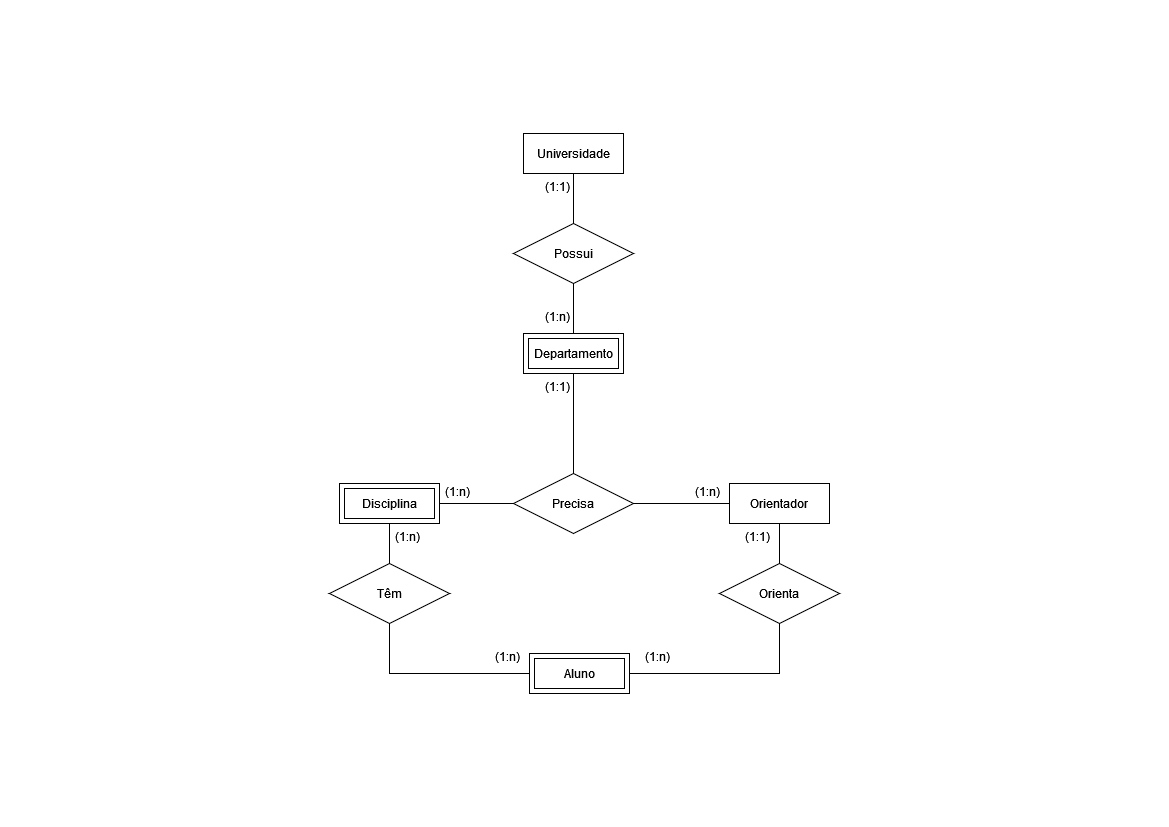

The diagram above was exported from draw.io. Its source (the exported page's mxGraphModel, read from the mxfile embedded in the PNG):
<mxGraphModel dx="2200" dy="1155" grid="1" gridSize="10" guides="1" tooltips="1" connect="1" arrows="1" fold="1" page="1" pageScale="1" pageWidth="1169" pageHeight="827" background="none" math="0" shadow="1">
  <root>
    <mxCell id="0" />
    <mxCell id="1" parent="0" />
    <mxCell id="P231GQMHOGn4UMRnSnoh-1" value="Universidade" style="whiteSpace=wrap;html=1;align=center;" parent="1" vertex="1">
      <mxGeometry x="523" y="133" width="100" height="40" as="geometry" />
    </mxCell>
    <mxCell id="P231GQMHOGn4UMRnSnoh-4" value="Orientador" style="whiteSpace=wrap;html=1;align=center;" parent="1" vertex="1">
      <mxGeometry x="729" y="483" width="100" height="40" as="geometry" />
    </mxCell>
    <mxCell id="P231GQMHOGn4UMRnSnoh-8" value="Departamento" style="shape=ext;margin=3;double=1;whiteSpace=wrap;html=1;align=center;" parent="1" vertex="1">
      <mxGeometry x="523" y="333" width="100" height="40" as="geometry" />
    </mxCell>
    <mxCell id="P231GQMHOGn4UMRnSnoh-9" value="Disciplina" style="shape=ext;margin=3;double=1;whiteSpace=wrap;html=1;align=center;" parent="1" vertex="1">
      <mxGeometry x="339" y="483" width="100" height="40" as="geometry" />
    </mxCell>
    <mxCell id="P231GQMHOGn4UMRnSnoh-10" value="Aluno" style="shape=ext;margin=3;double=1;whiteSpace=wrap;html=1;align=center;" parent="1" vertex="1">
      <mxGeometry x="529" y="653" width="100" height="40" as="geometry" />
    </mxCell>
    <mxCell id="P231GQMHOGn4UMRnSnoh-13" value="Possui" style="shape=rhombus;perimeter=rhombusPerimeter;whiteSpace=wrap;html=1;align=center;" parent="1" vertex="1">
      <mxGeometry x="513" y="223" width="120" height="60" as="geometry" />
    </mxCell>
    <mxCell id="P231GQMHOGn4UMRnSnoh-14" value="" style="endArrow=none;html=1;rounded=0;exitX=0.5;exitY=1;exitDx=0;exitDy=0;entryX=0.5;entryY=0;entryDx=0;entryDy=0;" parent="1" source="P231GQMHOGn4UMRnSnoh-1" target="P231GQMHOGn4UMRnSnoh-13" edge="1">
      <mxGeometry relative="1" as="geometry">
        <mxPoint x="599" y="123" as="sourcePoint" />
        <mxPoint x="759" y="123" as="targetPoint" />
      </mxGeometry>
    </mxCell>
    <mxCell id="P231GQMHOGn4UMRnSnoh-15" value="" style="endArrow=none;html=1;rounded=0;exitX=0.5;exitY=1;exitDx=0;exitDy=0;entryX=0.5;entryY=0;entryDx=0;entryDy=0;" parent="1" source="P231GQMHOGn4UMRnSnoh-13" target="P231GQMHOGn4UMRnSnoh-8" edge="1">
      <mxGeometry relative="1" as="geometry">
        <mxPoint x="599" y="353" as="sourcePoint" />
        <mxPoint x="759" y="353" as="targetPoint" />
      </mxGeometry>
    </mxCell>
    <mxCell id="P231GQMHOGn4UMRnSnoh-16" value="Precisa" style="shape=rhombus;perimeter=rhombusPerimeter;whiteSpace=wrap;html=1;align=center;" parent="1" vertex="1">
      <mxGeometry x="513" y="473" width="120" height="60" as="geometry" />
    </mxCell>
    <mxCell id="P231GQMHOGn4UMRnSnoh-17" value="Têm" style="shape=rhombus;perimeter=rhombusPerimeter;whiteSpace=wrap;html=1;align=center;" parent="1" vertex="1">
      <mxGeometry x="329" y="563" width="120" height="60" as="geometry" />
    </mxCell>
    <mxCell id="P231GQMHOGn4UMRnSnoh-18" value="" style="endArrow=none;html=1;rounded=0;exitX=0.5;exitY=1;exitDx=0;exitDy=0;entryX=0.5;entryY=0;entryDx=0;entryDy=0;" parent="1" source="P231GQMHOGn4UMRnSnoh-8" target="P231GQMHOGn4UMRnSnoh-16" edge="1">
      <mxGeometry relative="1" as="geometry">
        <mxPoint x="619" y="433" as="sourcePoint" />
        <mxPoint x="779" y="433" as="targetPoint" />
      </mxGeometry>
    </mxCell>
    <mxCell id="P231GQMHOGn4UMRnSnoh-19" value="" style="endArrow=none;html=1;rounded=0;exitX=1;exitY=0.5;exitDx=0;exitDy=0;entryX=0;entryY=0.5;entryDx=0;entryDy=0;" parent="1" source="P231GQMHOGn4UMRnSnoh-16" target="P231GQMHOGn4UMRnSnoh-4" edge="1">
      <mxGeometry relative="1" as="geometry">
        <mxPoint x="669" y="443" as="sourcePoint" />
        <mxPoint x="829" y="443" as="targetPoint" />
      </mxGeometry>
    </mxCell>
    <mxCell id="P231GQMHOGn4UMRnSnoh-20" value="" style="endArrow=none;html=1;rounded=0;exitX=1;exitY=0.5;exitDx=0;exitDy=0;entryX=0;entryY=0.5;entryDx=0;entryDy=0;" parent="1" source="P231GQMHOGn4UMRnSnoh-9" target="P231GQMHOGn4UMRnSnoh-16" edge="1">
      <mxGeometry relative="1" as="geometry">
        <mxPoint x="469" y="553" as="sourcePoint" />
        <mxPoint x="629" y="553" as="targetPoint" />
      </mxGeometry>
    </mxCell>
    <mxCell id="P231GQMHOGn4UMRnSnoh-21" value="" style="endArrow=none;html=1;rounded=0;exitX=0.5;exitY=1;exitDx=0;exitDy=0;entryX=0.5;entryY=0;entryDx=0;entryDy=0;" parent="1" source="P231GQMHOGn4UMRnSnoh-9" target="P231GQMHOGn4UMRnSnoh-17" edge="1">
      <mxGeometry relative="1" as="geometry">
        <mxPoint x="409" y="573" as="sourcePoint" />
        <mxPoint x="569" y="573" as="targetPoint" />
        <Array as="points" />
      </mxGeometry>
    </mxCell>
    <mxCell id="P231GQMHOGn4UMRnSnoh-23" value="" style="endArrow=none;html=1;rounded=0;exitX=0.5;exitY=1;exitDx=0;exitDy=0;entryX=0;entryY=0.5;entryDx=0;entryDy=0;" parent="1" source="P231GQMHOGn4UMRnSnoh-17" target="P231GQMHOGn4UMRnSnoh-10" edge="1">
      <mxGeometry relative="1" as="geometry">
        <mxPoint x="559" y="653" as="sourcePoint" />
        <mxPoint x="719" y="653" as="targetPoint" />
        <Array as="points">
          <mxPoint x="389" y="673" />
        </Array>
      </mxGeometry>
    </mxCell>
    <mxCell id="P231GQMHOGn4UMRnSnoh-24" value="(1:n)" style="text;strokeColor=none;fillColor=none;spacingLeft=4;spacingRight=4;overflow=hidden;rotatable=0;points=[[0,0.5],[1,0.5]];portConstraint=eastwest;fontSize=12;whiteSpace=wrap;html=1;" parent="1" vertex="1">
      <mxGeometry x="439" y="478" width="40" height="30" as="geometry" />
    </mxCell>
    <mxCell id="P231GQMHOGn4UMRnSnoh-25" value="&lt;div&gt;(1:n)&lt;/div&gt;" style="text;strokeColor=none;fillColor=none;spacingLeft=4;spacingRight=4;overflow=hidden;rotatable=0;points=[[0,0.5],[1,0.5]];portConstraint=eastwest;fontSize=12;whiteSpace=wrap;html=1;" parent="1" vertex="1">
      <mxGeometry x="689" y="478" width="40" height="30" as="geometry" />
    </mxCell>
    <mxCell id="P231GQMHOGn4UMRnSnoh-26" value="(1:1)" style="text;strokeColor=none;fillColor=none;spacingLeft=4;spacingRight=4;overflow=hidden;rotatable=0;points=[[0,0.5],[1,0.5]];portConstraint=eastwest;fontSize=12;whiteSpace=wrap;html=1;" parent="1" vertex="1">
      <mxGeometry x="539" y="373" width="40" height="30" as="geometry" />
    </mxCell>
    <mxCell id="P231GQMHOGn4UMRnSnoh-27" value="(1:n)" style="text;strokeColor=none;fillColor=none;spacingLeft=4;spacingRight=4;overflow=hidden;rotatable=0;points=[[0,0.5],[1,0.5]];portConstraint=eastwest;fontSize=12;whiteSpace=wrap;html=1;" parent="1" vertex="1">
      <mxGeometry x="539" y="303" width="40" height="30" as="geometry" />
    </mxCell>
    <mxCell id="P231GQMHOGn4UMRnSnoh-28" value="(1:1)" style="text;strokeColor=none;fillColor=none;spacingLeft=4;spacingRight=4;overflow=hidden;rotatable=0;points=[[0,0.5],[1,0.5]];portConstraint=eastwest;fontSize=12;whiteSpace=wrap;html=1;" parent="1" vertex="1">
      <mxGeometry x="539" y="173" width="40" height="30" as="geometry" />
    </mxCell>
    <mxCell id="P231GQMHOGn4UMRnSnoh-29" value="(1:n)" style="text;strokeColor=none;fillColor=none;spacingLeft=4;spacingRight=4;overflow=hidden;rotatable=0;points=[[0,0.5],[1,0.5]];portConstraint=eastwest;fontSize=12;whiteSpace=wrap;html=1;" parent="1" vertex="1">
      <mxGeometry x="389" y="523" width="40" height="30" as="geometry" />
    </mxCell>
    <mxCell id="P231GQMHOGn4UMRnSnoh-30" value="(1:1)" style="text;strokeColor=none;fillColor=none;spacingLeft=4;spacingRight=4;overflow=hidden;rotatable=0;points=[[0,0.5],[1,0.5]];portConstraint=eastwest;fontSize=12;whiteSpace=wrap;html=1;" parent="1" vertex="1">
      <mxGeometry x="739" y="523" width="40" height="30" as="geometry" />
    </mxCell>
    <mxCell id="P231GQMHOGn4UMRnSnoh-31" value="(1:n)" style="text;strokeColor=none;fillColor=none;spacingLeft=4;spacingRight=4;overflow=hidden;rotatable=0;points=[[0,0.5],[1,0.5]];portConstraint=eastwest;fontSize=12;whiteSpace=wrap;html=1;" parent="1" vertex="1">
      <mxGeometry x="489" y="643" width="40" height="30" as="geometry" />
    </mxCell>
    <mxCell id="P231GQMHOGn4UMRnSnoh-57" value="Orienta" style="shape=rhombus;perimeter=rhombusPerimeter;whiteSpace=wrap;html=1;align=center;" parent="1" vertex="1">
      <mxGeometry x="719" y="563" width="120" height="60" as="geometry" />
    </mxCell>
    <mxCell id="P231GQMHOGn4UMRnSnoh-58" value="" style="endArrow=none;html=1;rounded=0;exitX=0.5;exitY=1;exitDx=0;exitDy=0;entryX=1;entryY=0.5;entryDx=0;entryDy=0;" parent="1" source="P231GQMHOGn4UMRnSnoh-57" target="P231GQMHOGn4UMRnSnoh-10" edge="1">
      <mxGeometry relative="1" as="geometry">
        <mxPoint x="609" y="653" as="sourcePoint" />
        <mxPoint x="769" y="653" as="targetPoint" />
        <Array as="points">
          <mxPoint x="779" y="673" />
        </Array>
      </mxGeometry>
    </mxCell>
    <mxCell id="P231GQMHOGn4UMRnSnoh-59" value="" style="endArrow=none;html=1;rounded=0;exitX=0.5;exitY=1;exitDx=0;exitDy=0;entryX=0.5;entryY=0;entryDx=0;entryDy=0;" parent="1" source="P231GQMHOGn4UMRnSnoh-4" target="P231GQMHOGn4UMRnSnoh-57" edge="1">
      <mxGeometry relative="1" as="geometry">
        <mxPoint x="699" y="603" as="sourcePoint" />
        <mxPoint x="859" y="603" as="targetPoint" />
      </mxGeometry>
    </mxCell>
    <mxCell id="P231GQMHOGn4UMRnSnoh-60" value="(1:n)" style="text;strokeColor=none;fillColor=none;spacingLeft=4;spacingRight=4;overflow=hidden;rotatable=0;points=[[0,0.5],[1,0.5]];portConstraint=eastwest;fontSize=12;whiteSpace=wrap;html=1;" parent="1" vertex="1">
      <mxGeometry x="639" y="643" width="40" height="30" as="geometry" />
    </mxCell>
  </root>
</mxGraphModel>